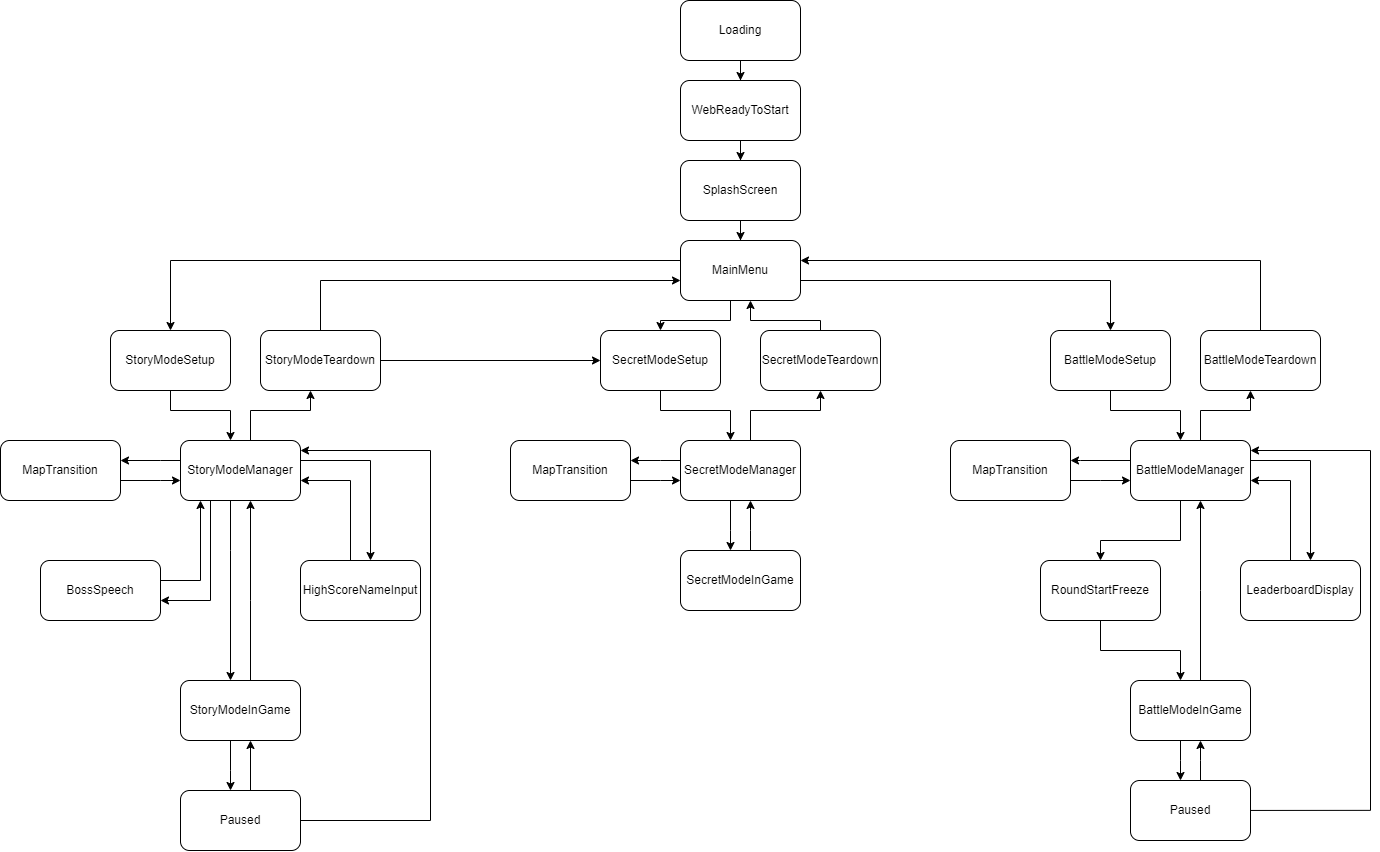

The diagram above was exported from draw.io. Its source (the exported page's mxGraphModel, read from the mxfile embedded in the PNG):
<mxGraphModel dx="2417" dy="1200" grid="1" gridSize="10" guides="1" tooltips="1" connect="1" arrows="1" fold="1" page="1" pageScale="1" pageWidth="850" pageHeight="1100" math="0" shadow="0">
  <root>
    <mxCell id="0" />
    <mxCell id="1" parent="0" />
    <mxCell id="_cTaVE8zwj45Z5zEo90L-13" style="edgeStyle=orthogonalEdgeStyle;rounded=0;orthogonalLoop=1;jettySize=auto;html=1;" parent="1" source="_cTaVE8zwj45Z5zEo90L-1" target="_cTaVE8zwj45Z5zEo90L-3" edge="1">
      <mxGeometry relative="1" as="geometry" />
    </mxCell>
    <mxCell id="_cTaVE8zwj45Z5zEo90L-1" value="Loading" style="rounded=1;whiteSpace=wrap;html=1;" parent="1" vertex="1">
      <mxGeometry x="60" y="180" width="120" height="60" as="geometry" />
    </mxCell>
    <mxCell id="_cTaVE8zwj45Z5zEo90L-14" style="edgeStyle=orthogonalEdgeStyle;rounded=0;orthogonalLoop=1;jettySize=auto;html=1;" parent="1" source="_cTaVE8zwj45Z5zEo90L-3" target="_cTaVE8zwj45Z5zEo90L-4" edge="1">
      <mxGeometry relative="1" as="geometry" />
    </mxCell>
    <mxCell id="_cTaVE8zwj45Z5zEo90L-3" value="WebReadyToStart" style="rounded=1;whiteSpace=wrap;html=1;" parent="1" vertex="1">
      <mxGeometry x="60" y="260" width="120" height="60" as="geometry" />
    </mxCell>
    <mxCell id="_cTaVE8zwj45Z5zEo90L-15" style="edgeStyle=orthogonalEdgeStyle;rounded=0;orthogonalLoop=1;jettySize=auto;html=1;" parent="1" source="_cTaVE8zwj45Z5zEo90L-4" target="_cTaVE8zwj45Z5zEo90L-5" edge="1">
      <mxGeometry relative="1" as="geometry" />
    </mxCell>
    <mxCell id="_cTaVE8zwj45Z5zEo90L-4" value="SplashScreen" style="rounded=1;whiteSpace=wrap;html=1;" parent="1" vertex="1">
      <mxGeometry x="60" y="340" width="120" height="60" as="geometry" />
    </mxCell>
    <mxCell id="_cTaVE8zwj45Z5zEo90L-16" style="edgeStyle=orthogonalEdgeStyle;rounded=0;orthogonalLoop=1;jettySize=auto;html=1;" parent="1" source="_cTaVE8zwj45Z5zEo90L-5" target="_cTaVE8zwj45Z5zEo90L-6" edge="1">
      <mxGeometry relative="1" as="geometry">
        <Array as="points">
          <mxPoint x="-450" y="440" />
        </Array>
      </mxGeometry>
    </mxCell>
    <mxCell id="_cTaVE8zwj45Z5zEo90L-55" style="edgeStyle=orthogonalEdgeStyle;rounded=0;orthogonalLoop=1;jettySize=auto;html=1;" parent="1" source="_cTaVE8zwj45Z5zEo90L-5" target="_cTaVE8zwj45Z5zEo90L-37" edge="1">
      <mxGeometry relative="1" as="geometry">
        <Array as="points">
          <mxPoint x="490" y="460" />
        </Array>
      </mxGeometry>
    </mxCell>
    <mxCell id="_cTaVE8zwj45Z5zEo90L-83" style="edgeStyle=orthogonalEdgeStyle;rounded=0;orthogonalLoop=1;jettySize=auto;html=1;" parent="1" source="_cTaVE8zwj45Z5zEo90L-5" target="_cTaVE8zwj45Z5zEo90L-64" edge="1">
      <mxGeometry relative="1" as="geometry">
        <Array as="points">
          <mxPoint x="110" y="500" />
          <mxPoint x="40" y="500" />
        </Array>
      </mxGeometry>
    </mxCell>
    <mxCell id="_cTaVE8zwj45Z5zEo90L-5" value="MainMenu" style="rounded=1;whiteSpace=wrap;html=1;" parent="1" vertex="1">
      <mxGeometry x="60" y="420" width="120" height="60" as="geometry" />
    </mxCell>
    <mxCell id="_cTaVE8zwj45Z5zEo90L-17" style="edgeStyle=orthogonalEdgeStyle;rounded=0;orthogonalLoop=1;jettySize=auto;html=1;" parent="1" source="_cTaVE8zwj45Z5zEo90L-6" target="_cTaVE8zwj45Z5zEo90L-7" edge="1">
      <mxGeometry relative="1" as="geometry">
        <Array as="points">
          <mxPoint x="-450" y="590" />
          <mxPoint x="-390" y="590" />
        </Array>
      </mxGeometry>
    </mxCell>
    <mxCell id="_cTaVE8zwj45Z5zEo90L-6" value="StoryModeSetup" style="rounded=1;whiteSpace=wrap;html=1;" parent="1" vertex="1">
      <mxGeometry x="-510" y="510" width="120" height="60" as="geometry" />
    </mxCell>
    <mxCell id="_cTaVE8zwj45Z5zEo90L-18" style="edgeStyle=orthogonalEdgeStyle;rounded=0;orthogonalLoop=1;jettySize=auto;html=1;" parent="1" source="_cTaVE8zwj45Z5zEo90L-7" target="_cTaVE8zwj45Z5zEo90L-9" edge="1">
      <mxGeometry relative="1" as="geometry">
        <Array as="points">
          <mxPoint x="-460" y="640" />
          <mxPoint x="-460" y="640" />
        </Array>
      </mxGeometry>
    </mxCell>
    <mxCell id="_cTaVE8zwj45Z5zEo90L-19" style="edgeStyle=orthogonalEdgeStyle;rounded=0;orthogonalLoop=1;jettySize=auto;html=1;" parent="1" source="_cTaVE8zwj45Z5zEo90L-7" target="_cTaVE8zwj45Z5zEo90L-8" edge="1">
      <mxGeometry relative="1" as="geometry">
        <Array as="points">
          <mxPoint x="-390" y="730" />
          <mxPoint x="-390" y="730" />
        </Array>
      </mxGeometry>
    </mxCell>
    <mxCell id="_cTaVE8zwj45Z5zEo90L-24" style="edgeStyle=orthogonalEdgeStyle;rounded=0;orthogonalLoop=1;jettySize=auto;html=1;" parent="1" source="_cTaVE8zwj45Z5zEo90L-7" target="_cTaVE8zwj45Z5zEo90L-22" edge="1">
      <mxGeometry relative="1" as="geometry">
        <Array as="points">
          <mxPoint x="-410" y="780" />
        </Array>
      </mxGeometry>
    </mxCell>
    <mxCell id="_cTaVE8zwj45Z5zEo90L-30" style="edgeStyle=orthogonalEdgeStyle;rounded=0;orthogonalLoop=1;jettySize=auto;html=1;" parent="1" source="_cTaVE8zwj45Z5zEo90L-7" target="_cTaVE8zwj45Z5zEo90L-29" edge="1">
      <mxGeometry relative="1" as="geometry">
        <Array as="points">
          <mxPoint x="-250" y="640" />
        </Array>
      </mxGeometry>
    </mxCell>
    <mxCell id="_cTaVE8zwj45Z5zEo90L-33" style="edgeStyle=orthogonalEdgeStyle;rounded=0;orthogonalLoop=1;jettySize=auto;html=1;" parent="1" source="_cTaVE8zwj45Z5zEo90L-7" target="_cTaVE8zwj45Z5zEo90L-32" edge="1">
      <mxGeometry relative="1" as="geometry">
        <Array as="points">
          <mxPoint x="-370" y="590" />
          <mxPoint x="-310" y="590" />
        </Array>
      </mxGeometry>
    </mxCell>
    <mxCell id="_cTaVE8zwj45Z5zEo90L-7" value="StoryModeManager" style="rounded=1;whiteSpace=wrap;html=1;" parent="1" vertex="1">
      <mxGeometry x="-440" y="620" width="120" height="60" as="geometry" />
    </mxCell>
    <mxCell id="_cTaVE8zwj45Z5zEo90L-21" style="edgeStyle=orthogonalEdgeStyle;rounded=0;orthogonalLoop=1;jettySize=auto;html=1;" parent="1" source="_cTaVE8zwj45Z5zEo90L-8" target="_cTaVE8zwj45Z5zEo90L-7" edge="1">
      <mxGeometry relative="1" as="geometry">
        <Array as="points">
          <mxPoint x="-370" y="780" />
          <mxPoint x="-370" y="780" />
        </Array>
      </mxGeometry>
    </mxCell>
    <mxCell id="_cTaVE8zwj45Z5zEo90L-58" value="" style="edgeStyle=orthogonalEdgeStyle;rounded=0;orthogonalLoop=1;jettySize=auto;html=1;" parent="1" source="_cTaVE8zwj45Z5zEo90L-8" target="_cTaVE8zwj45Z5zEo90L-57" edge="1">
      <mxGeometry relative="1" as="geometry">
        <Array as="points">
          <mxPoint x="-390" y="950" />
          <mxPoint x="-390" y="950" />
        </Array>
      </mxGeometry>
    </mxCell>
    <mxCell id="_cTaVE8zwj45Z5zEo90L-8" value="StoryModeInGame" style="rounded=1;whiteSpace=wrap;html=1;" parent="1" vertex="1">
      <mxGeometry x="-440" y="860" width="120" height="60" as="geometry" />
    </mxCell>
    <mxCell id="_cTaVE8zwj45Z5zEo90L-27" style="edgeStyle=orthogonalEdgeStyle;rounded=0;orthogonalLoop=1;jettySize=auto;html=1;" parent="1" source="_cTaVE8zwj45Z5zEo90L-9" target="_cTaVE8zwj45Z5zEo90L-7" edge="1">
      <mxGeometry relative="1" as="geometry">
        <Array as="points">
          <mxPoint x="-460" y="660" />
          <mxPoint x="-460" y="660" />
        </Array>
      </mxGeometry>
    </mxCell>
    <mxCell id="_cTaVE8zwj45Z5zEo90L-9" value="MapTransition" style="rounded=1;whiteSpace=wrap;html=1;" parent="1" vertex="1">
      <mxGeometry x="-620" y="620" width="120" height="60" as="geometry" />
    </mxCell>
    <mxCell id="_cTaVE8zwj45Z5zEo90L-28" style="edgeStyle=orthogonalEdgeStyle;rounded=0;orthogonalLoop=1;jettySize=auto;html=1;" parent="1" source="_cTaVE8zwj45Z5zEo90L-22" target="_cTaVE8zwj45Z5zEo90L-7" edge="1">
      <mxGeometry relative="1" as="geometry">
        <Array as="points">
          <mxPoint x="-420" y="760" />
        </Array>
      </mxGeometry>
    </mxCell>
    <mxCell id="_cTaVE8zwj45Z5zEo90L-22" value="BossSpeech" style="rounded=1;whiteSpace=wrap;html=1;" parent="1" vertex="1">
      <mxGeometry x="-580" y="740" width="120" height="60" as="geometry" />
    </mxCell>
    <mxCell id="_cTaVE8zwj45Z5zEo90L-31" style="edgeStyle=orthogonalEdgeStyle;rounded=0;orthogonalLoop=1;jettySize=auto;html=1;" parent="1" source="_cTaVE8zwj45Z5zEo90L-29" target="_cTaVE8zwj45Z5zEo90L-7" edge="1">
      <mxGeometry relative="1" as="geometry">
        <Array as="points">
          <mxPoint x="-270" y="660" />
        </Array>
      </mxGeometry>
    </mxCell>
    <mxCell id="_cTaVE8zwj45Z5zEo90L-29" value="HighScoreNameInput" style="rounded=1;whiteSpace=wrap;html=1;" parent="1" vertex="1">
      <mxGeometry x="-320" y="740" width="120" height="60" as="geometry" />
    </mxCell>
    <mxCell id="_cTaVE8zwj45Z5zEo90L-35" style="edgeStyle=orthogonalEdgeStyle;rounded=0;orthogonalLoop=1;jettySize=auto;html=1;" parent="1" source="_cTaVE8zwj45Z5zEo90L-32" target="_cTaVE8zwj45Z5zEo90L-5" edge="1">
      <mxGeometry relative="1" as="geometry">
        <Array as="points">
          <mxPoint x="-300" y="460" />
        </Array>
      </mxGeometry>
    </mxCell>
    <mxCell id="_cTaVE8zwj45Z5zEo90L-89" style="edgeStyle=orthogonalEdgeStyle;rounded=0;orthogonalLoop=1;jettySize=auto;html=1;" parent="1" source="_cTaVE8zwj45Z5zEo90L-32" target="_cTaVE8zwj45Z5zEo90L-64" edge="1">
      <mxGeometry relative="1" as="geometry" />
    </mxCell>
    <mxCell id="_cTaVE8zwj45Z5zEo90L-32" value="StoryModeTeardown" style="rounded=1;whiteSpace=wrap;html=1;" parent="1" vertex="1">
      <mxGeometry x="-360" y="510" width="120" height="60" as="geometry" />
    </mxCell>
    <mxCell id="_cTaVE8zwj45Z5zEo90L-36" style="edgeStyle=orthogonalEdgeStyle;rounded=0;orthogonalLoop=1;jettySize=auto;html=1;" parent="1" source="_cTaVE8zwj45Z5zEo90L-37" target="_cTaVE8zwj45Z5zEo90L-43" edge="1">
      <mxGeometry relative="1" as="geometry">
        <Array as="points">
          <mxPoint x="490" y="590" />
          <mxPoint x="560" y="590" />
        </Array>
      </mxGeometry>
    </mxCell>
    <mxCell id="_cTaVE8zwj45Z5zEo90L-37" value="BattleModeSetup" style="rounded=1;whiteSpace=wrap;html=1;" parent="1" vertex="1">
      <mxGeometry x="430" y="510" width="120" height="60" as="geometry" />
    </mxCell>
    <mxCell id="_cTaVE8zwj45Z5zEo90L-38" style="edgeStyle=orthogonalEdgeStyle;rounded=0;orthogonalLoop=1;jettySize=auto;html=1;" parent="1" source="_cTaVE8zwj45Z5zEo90L-43" target="_cTaVE8zwj45Z5zEo90L-47" edge="1">
      <mxGeometry relative="1" as="geometry">
        <Array as="points">
          <mxPoint x="460" y="640" />
          <mxPoint x="460" y="640" />
        </Array>
      </mxGeometry>
    </mxCell>
    <mxCell id="_cTaVE8zwj45Z5zEo90L-40" style="edgeStyle=orthogonalEdgeStyle;rounded=0;orthogonalLoop=1;jettySize=auto;html=1;" parent="1" source="_cTaVE8zwj45Z5zEo90L-43" target="_cTaVE8zwj45Z5zEo90L-49" edge="1">
      <mxGeometry relative="1" as="geometry">
        <Array as="points">
          <mxPoint x="560" y="720" />
          <mxPoint x="480" y="720" />
        </Array>
      </mxGeometry>
    </mxCell>
    <mxCell id="_cTaVE8zwj45Z5zEo90L-41" style="edgeStyle=orthogonalEdgeStyle;rounded=0;orthogonalLoop=1;jettySize=auto;html=1;" parent="1" source="_cTaVE8zwj45Z5zEo90L-43" target="_cTaVE8zwj45Z5zEo90L-51" edge="1">
      <mxGeometry relative="1" as="geometry">
        <Array as="points">
          <mxPoint x="690" y="640" />
        </Array>
      </mxGeometry>
    </mxCell>
    <mxCell id="_cTaVE8zwj45Z5zEo90L-42" style="edgeStyle=orthogonalEdgeStyle;rounded=0;orthogonalLoop=1;jettySize=auto;html=1;" parent="1" source="_cTaVE8zwj45Z5zEo90L-43" target="_cTaVE8zwj45Z5zEo90L-52" edge="1">
      <mxGeometry relative="1" as="geometry">
        <Array as="points">
          <mxPoint x="580" y="590" />
          <mxPoint x="630" y="590" />
        </Array>
      </mxGeometry>
    </mxCell>
    <mxCell id="_cTaVE8zwj45Z5zEo90L-43" value="BattleModeManager" style="rounded=1;whiteSpace=wrap;html=1;" parent="1" vertex="1">
      <mxGeometry x="510" y="620" width="120" height="60" as="geometry" />
    </mxCell>
    <mxCell id="_cTaVE8zwj45Z5zEo90L-44" style="edgeStyle=orthogonalEdgeStyle;rounded=0;orthogonalLoop=1;jettySize=auto;html=1;" parent="1" source="_cTaVE8zwj45Z5zEo90L-45" target="_cTaVE8zwj45Z5zEo90L-43" edge="1">
      <mxGeometry relative="1" as="geometry">
        <Array as="points">
          <mxPoint x="580" y="770" />
          <mxPoint x="580" y="770" />
        </Array>
      </mxGeometry>
    </mxCell>
    <mxCell id="_cTaVE8zwj45Z5zEo90L-60" value="" style="edgeStyle=orthogonalEdgeStyle;rounded=0;orthogonalLoop=1;jettySize=auto;html=1;" parent="1" source="_cTaVE8zwj45Z5zEo90L-45" target="_cTaVE8zwj45Z5zEo90L-59" edge="1">
      <mxGeometry relative="1" as="geometry">
        <Array as="points">
          <mxPoint x="560" y="940" />
          <mxPoint x="560" y="940" />
        </Array>
      </mxGeometry>
    </mxCell>
    <mxCell id="_cTaVE8zwj45Z5zEo90L-45" value="BattleModeInGame" style="rounded=1;whiteSpace=wrap;html=1;" parent="1" vertex="1">
      <mxGeometry x="510" y="860" width="120" height="60" as="geometry" />
    </mxCell>
    <mxCell id="_cTaVE8zwj45Z5zEo90L-46" style="edgeStyle=orthogonalEdgeStyle;rounded=0;orthogonalLoop=1;jettySize=auto;html=1;" parent="1" source="_cTaVE8zwj45Z5zEo90L-47" target="_cTaVE8zwj45Z5zEo90L-43" edge="1">
      <mxGeometry relative="1" as="geometry">
        <Array as="points">
          <mxPoint x="480" y="660" />
          <mxPoint x="480" y="660" />
        </Array>
      </mxGeometry>
    </mxCell>
    <mxCell id="_cTaVE8zwj45Z5zEo90L-47" value="MapTransition" style="rounded=1;whiteSpace=wrap;html=1;" parent="1" vertex="1">
      <mxGeometry x="330" y="620" width="120" height="60" as="geometry" />
    </mxCell>
    <mxCell id="_cTaVE8zwj45Z5zEo90L-85" style="edgeStyle=orthogonalEdgeStyle;rounded=0;orthogonalLoop=1;jettySize=auto;html=1;" parent="1" source="_cTaVE8zwj45Z5zEo90L-49" target="_cTaVE8zwj45Z5zEo90L-45" edge="1">
      <mxGeometry relative="1" as="geometry">
        <Array as="points">
          <mxPoint x="480" y="830" />
          <mxPoint x="560" y="830" />
        </Array>
      </mxGeometry>
    </mxCell>
    <mxCell id="_cTaVE8zwj45Z5zEo90L-49" value="RoundStartFreeze" style="rounded=1;whiteSpace=wrap;html=1;" parent="1" vertex="1">
      <mxGeometry x="420" y="740" width="120" height="60" as="geometry" />
    </mxCell>
    <mxCell id="_cTaVE8zwj45Z5zEo90L-50" style="edgeStyle=orthogonalEdgeStyle;rounded=0;orthogonalLoop=1;jettySize=auto;html=1;" parent="1" source="_cTaVE8zwj45Z5zEo90L-51" target="_cTaVE8zwj45Z5zEo90L-43" edge="1">
      <mxGeometry relative="1" as="geometry">
        <Array as="points">
          <mxPoint x="670" y="660" />
        </Array>
      </mxGeometry>
    </mxCell>
    <mxCell id="_cTaVE8zwj45Z5zEo90L-51" value="LeaderboardDisplay" style="rounded=1;whiteSpace=wrap;html=1;" parent="1" vertex="1">
      <mxGeometry x="620" y="740" width="120" height="60" as="geometry" />
    </mxCell>
    <mxCell id="_cTaVE8zwj45Z5zEo90L-56" style="edgeStyle=orthogonalEdgeStyle;rounded=0;orthogonalLoop=1;jettySize=auto;html=1;" parent="1" source="_cTaVE8zwj45Z5zEo90L-52" target="_cTaVE8zwj45Z5zEo90L-5" edge="1">
      <mxGeometry relative="1" as="geometry">
        <Array as="points">
          <mxPoint x="640" y="440" />
        </Array>
      </mxGeometry>
    </mxCell>
    <mxCell id="_cTaVE8zwj45Z5zEo90L-52" value="BattleModeTeardown" style="rounded=1;whiteSpace=wrap;html=1;" parent="1" vertex="1">
      <mxGeometry x="580" y="510" width="120" height="60" as="geometry" />
    </mxCell>
    <mxCell id="_cTaVE8zwj45Z5zEo90L-62" style="edgeStyle=orthogonalEdgeStyle;rounded=0;orthogonalLoop=1;jettySize=auto;html=1;" parent="1" edge="1">
      <mxGeometry relative="1" as="geometry">
        <mxPoint x="-370" y="970" as="sourcePoint" />
        <mxPoint x="-370" y="920" as="targetPoint" />
      </mxGeometry>
    </mxCell>
    <mxCell id="_cTaVE8zwj45Z5zEo90L-57" value="Paused" style="rounded=1;whiteSpace=wrap;html=1;" parent="1" vertex="1">
      <mxGeometry x="-440" y="970" width="120" height="60" as="geometry" />
    </mxCell>
    <mxCell id="_cTaVE8zwj45Z5zEo90L-61" style="edgeStyle=orthogonalEdgeStyle;rounded=0;orthogonalLoop=1;jettySize=auto;html=1;" parent="1" source="_cTaVE8zwj45Z5zEo90L-59" target="_cTaVE8zwj45Z5zEo90L-45" edge="1">
      <mxGeometry relative="1" as="geometry">
        <Array as="points">
          <mxPoint x="580" y="940" />
          <mxPoint x="580" y="940" />
        </Array>
      </mxGeometry>
    </mxCell>
    <mxCell id="_cTaVE8zwj45Z5zEo90L-59" value="Paused" style="rounded=1;whiteSpace=wrap;html=1;" parent="1" vertex="1">
      <mxGeometry x="510" y="960" width="120" height="60" as="geometry" />
    </mxCell>
    <mxCell id="_cTaVE8zwj45Z5zEo90L-63" style="edgeStyle=orthogonalEdgeStyle;rounded=0;orthogonalLoop=1;jettySize=auto;html=1;" parent="1" source="_cTaVE8zwj45Z5zEo90L-64" target="_cTaVE8zwj45Z5zEo90L-70" edge="1">
      <mxGeometry relative="1" as="geometry">
        <Array as="points">
          <mxPoint x="40" y="590" />
          <mxPoint x="110" y="590" />
        </Array>
      </mxGeometry>
    </mxCell>
    <mxCell id="_cTaVE8zwj45Z5zEo90L-64" value="SecretModeSetup" style="rounded=1;whiteSpace=wrap;html=1;" parent="1" vertex="1">
      <mxGeometry x="-20" y="510" width="120" height="60" as="geometry" />
    </mxCell>
    <mxCell id="_cTaVE8zwj45Z5zEo90L-65" style="edgeStyle=orthogonalEdgeStyle;rounded=0;orthogonalLoop=1;jettySize=auto;html=1;" parent="1" source="_cTaVE8zwj45Z5zEo90L-70" target="_cTaVE8zwj45Z5zEo90L-75" edge="1">
      <mxGeometry relative="1" as="geometry">
        <Array as="points">
          <mxPoint x="40" y="640" />
          <mxPoint x="40" y="640" />
        </Array>
      </mxGeometry>
    </mxCell>
    <mxCell id="_cTaVE8zwj45Z5zEo90L-66" style="edgeStyle=orthogonalEdgeStyle;rounded=0;orthogonalLoop=1;jettySize=auto;html=1;" parent="1" source="_cTaVE8zwj45Z5zEo90L-70" target="_cTaVE8zwj45Z5zEo90L-73" edge="1">
      <mxGeometry relative="1" as="geometry">
        <Array as="points">
          <mxPoint x="110" y="710" />
          <mxPoint x="110" y="710" />
        </Array>
      </mxGeometry>
    </mxCell>
    <mxCell id="_cTaVE8zwj45Z5zEo90L-69" style="edgeStyle=orthogonalEdgeStyle;rounded=0;orthogonalLoop=1;jettySize=auto;html=1;" parent="1" source="_cTaVE8zwj45Z5zEo90L-70" target="_cTaVE8zwj45Z5zEo90L-80" edge="1">
      <mxGeometry relative="1" as="geometry">
        <Array as="points">
          <mxPoint x="130" y="590" />
          <mxPoint x="200" y="590" />
        </Array>
      </mxGeometry>
    </mxCell>
    <mxCell id="_cTaVE8zwj45Z5zEo90L-70" value="SecretModeManager" style="rounded=1;whiteSpace=wrap;html=1;" parent="1" vertex="1">
      <mxGeometry x="60" y="620" width="120" height="60" as="geometry" />
    </mxCell>
    <mxCell id="_cTaVE8zwj45Z5zEo90L-71" style="edgeStyle=orthogonalEdgeStyle;rounded=0;orthogonalLoop=1;jettySize=auto;html=1;" parent="1" source="_cTaVE8zwj45Z5zEo90L-73" target="_cTaVE8zwj45Z5zEo90L-70" edge="1">
      <mxGeometry relative="1" as="geometry">
        <Array as="points">
          <mxPoint x="130" y="710" />
          <mxPoint x="130" y="710" />
        </Array>
      </mxGeometry>
    </mxCell>
    <mxCell id="_cTaVE8zwj45Z5zEo90L-73" value="SecretModeInGame" style="rounded=1;whiteSpace=wrap;html=1;" parent="1" vertex="1">
      <mxGeometry x="60" y="730" width="120" height="60" as="geometry" />
    </mxCell>
    <mxCell id="_cTaVE8zwj45Z5zEo90L-74" style="edgeStyle=orthogonalEdgeStyle;rounded=0;orthogonalLoop=1;jettySize=auto;html=1;" parent="1" source="_cTaVE8zwj45Z5zEo90L-75" target="_cTaVE8zwj45Z5zEo90L-70" edge="1">
      <mxGeometry relative="1" as="geometry">
        <Array as="points">
          <mxPoint x="40" y="660" />
          <mxPoint x="40" y="660" />
        </Array>
      </mxGeometry>
    </mxCell>
    <mxCell id="_cTaVE8zwj45Z5zEo90L-75" value="MapTransition" style="rounded=1;whiteSpace=wrap;html=1;" parent="1" vertex="1">
      <mxGeometry x="-110" y="620" width="120" height="60" as="geometry" />
    </mxCell>
    <mxCell id="_cTaVE8zwj45Z5zEo90L-84" style="edgeStyle=orthogonalEdgeStyle;rounded=0;orthogonalLoop=1;jettySize=auto;html=1;" parent="1" source="_cTaVE8zwj45Z5zEo90L-80" target="_cTaVE8zwj45Z5zEo90L-5" edge="1">
      <mxGeometry relative="1" as="geometry">
        <Array as="points">
          <mxPoint x="200" y="500" />
          <mxPoint x="130" y="500" />
        </Array>
      </mxGeometry>
    </mxCell>
    <mxCell id="_cTaVE8zwj45Z5zEo90L-80" value="SecretModeTeardown" style="rounded=1;whiteSpace=wrap;html=1;" parent="1" vertex="1">
      <mxGeometry x="140" y="510" width="120" height="60" as="geometry" />
    </mxCell>
    <mxCell id="5" style="edgeStyle=orthogonalEdgeStyle;rounded=0;orthogonalLoop=1;jettySize=auto;html=1;" edge="1" parent="1" source="_cTaVE8zwj45Z5zEo90L-57" target="_cTaVE8zwj45Z5zEo90L-7">
      <mxGeometry relative="1" as="geometry">
        <mxPoint x="-360" y="979.9999999999998" as="sourcePoint" />
        <mxPoint x="-360" y="929.9999999999998" as="targetPoint" />
        <Array as="points">
          <mxPoint x="-190" y="1000" />
          <mxPoint x="-190" y="630" />
        </Array>
      </mxGeometry>
    </mxCell>
    <mxCell id="6" style="edgeStyle=orthogonalEdgeStyle;rounded=0;orthogonalLoop=1;jettySize=auto;html=1;" edge="1" parent="1" target="_cTaVE8zwj45Z5zEo90L-43">
      <mxGeometry relative="1" as="geometry">
        <mxPoint x="630" y="989.9355172413793" as="sourcePoint" />
        <mxPoint x="630" y="620.0044827586207" as="targetPoint" />
        <Array as="points">
          <mxPoint x="750" y="990" />
          <mxPoint x="750" y="630" />
        </Array>
      </mxGeometry>
    </mxCell>
  </root>
</mxGraphModel>